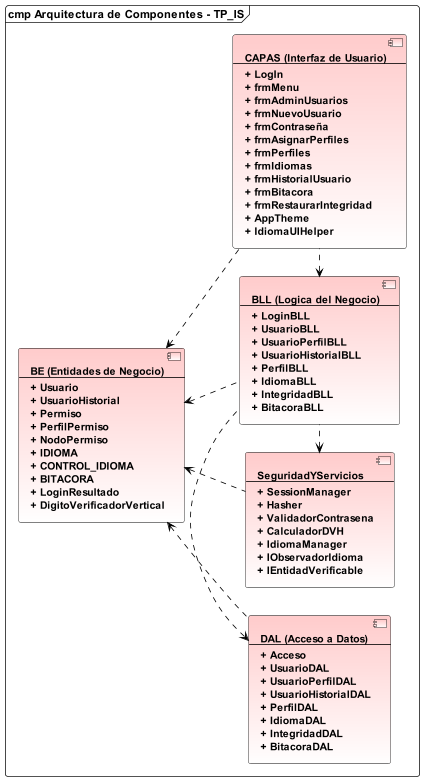

The diagram above was rendered by PlantUML. Its source (embedded in the PNG):
@startuml DiagramaComponentes - TP_IS

skinparam shadowing false
skinparam roundcorner 6
skinparam componentStyle uml2
skinparam component {
  BackgroundColor #FFCCCC-FFFFFF
  BorderColor #000000
  FontStyle bold
  FontSize 13
}
skinparam ArrowColor #000000
skinparam defaultTextAlignment left

left to right direction
scale 0.8

frame "cmp Arquitectura de Componentes - TP_IS" {

  component "BE (Entidades de Negocio)\n--\n+ Usuario\n+ UsuarioHistorial\n+ Permiso\n+ PerfilPermiso\n+ NodoPermiso\n+ IDIOMA\n+ CONTROL_IDIOMA\n+ BITACORA\n+ LoginResultado\n+ DigitoVerificadorVertical" as BE

  component "CAPAS (Interfaz de Usuario)\n--\n+ LogIn\n+ frmMenu\n+ frmAdminUsuarios\n+ frmNuevoUsuario\n+ frmContraseña\n+ frmAsignarPerfiles\n+ frmPerfiles\n+ frmIdiomas\n+ frmHistorialUsuario\n+ frmBitacora\n+ frmRestaurarIntegridad\n+ AppTheme\n+ IdiomaUIHelper" as CAPAS

  component "BLL (Logica del Negocio)\n--\n+ LoginBLL\n+ UsuarioBLL\n+ UsuarioPerfilBLL\n+ UsuarioHistorialBLL\n+ PerfilBLL\n+ IdiomaBLL\n+ IntegridadBLL\n+ BitacoraBLL" as BLL

  component "SeguridadYServicios\n--\n+ SessionManager\n+ Hasher\n+ ValidadorContrasena\n+ CalculadorDVH\n+ IdiomaManager\n+ IObservadorIdioma\n+ IEntidadVerificable" as SyS

  component "DAL (Acceso a Datos)\n--\n+ Acceso\n+ UsuarioDAL\n+ UsuarioPerfilDAL\n+ UsuarioHistorialDAL\n+ PerfilDAL\n+ IdiomaDAL\n+ IntegridadDAL\n+ BitacoraDAL" as DAL

  CAPAS -[dashed]left-> BLL
  BLL -[dashed]left-> SyS
  BLL -[dashed]left-> DAL
  SyS -[hidden]left-> DAL

  CAPAS -[dashed]up-> BE
  BLL -[dashed]up-> BE
  SyS -[dashed]up-> BE
  DAL -[dashed]up-> BE
}

@enduml